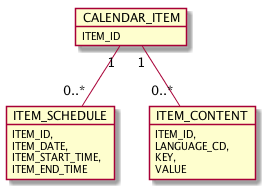

The diagram above was rendered by PlantUML. Its source (embedded in the PNG):
@startuml

object CALENDAR_ITEM {
  ITEM_ID
}

object ITEM_SCHEDULE {
  ITEM_ID,
  ITEM_DATE,
  ITEM_START_TIME,
  ITEM_END_TIME
}

object ITEM_CONTENT {
  ITEM_ID,
  LANGUAGE_CD,
  KEY,
  VALUE
}

CALENDAR_ITEM "1" -down- "0..*" ITEM_CONTENT

CALENDAR_ITEM "1" -down- "0..*" ITEM_SCHEDULE

@enduml